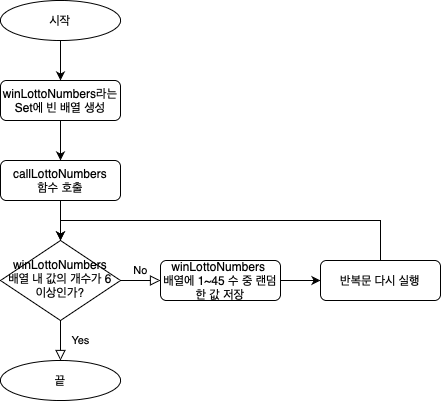

The diagram above was exported from draw.io. Its source (the exported page's mxGraphModel, read from the mxfile embedded in the PNG):
<mxGraphModel dx="830" dy="549" grid="1" gridSize="10" guides="1" tooltips="1" connect="1" arrows="1" fold="1" page="1" pageScale="1" pageWidth="827" pageHeight="1169" math="0" shadow="0">
  <root>
    <mxCell id="WIyWlLk6GJQsqaUBKTNV-0" />
    <mxCell id="WIyWlLk6GJQsqaUBKTNV-1" parent="WIyWlLk6GJQsqaUBKTNV-0" />
    <mxCell id="WIyWlLk6GJQsqaUBKTNV-4" value="Yes" style="rounded=0;html=1;jettySize=auto;orthogonalLoop=1;fontSize=11;endArrow=block;endFill=0;endSize=8;strokeWidth=1;shadow=0;labelBackgroundColor=none;edgeStyle=orthogonalEdgeStyle;" parent="WIyWlLk6GJQsqaUBKTNV-1" source="WIyWlLk6GJQsqaUBKTNV-6" edge="1">
      <mxGeometry y="20" relative="1" as="geometry">
        <mxPoint as="offset" />
        <mxPoint x="220" y="440" as="targetPoint" />
      </mxGeometry>
    </mxCell>
    <mxCell id="WIyWlLk6GJQsqaUBKTNV-5" value="No" style="edgeStyle=orthogonalEdgeStyle;rounded=0;html=1;jettySize=auto;orthogonalLoop=1;fontSize=11;endArrow=block;endFill=0;endSize=8;strokeWidth=1;shadow=0;labelBackgroundColor=none;" parent="WIyWlLk6GJQsqaUBKTNV-1" source="WIyWlLk6GJQsqaUBKTNV-6" target="WIyWlLk6GJQsqaUBKTNV-7" edge="1">
      <mxGeometry y="10" relative="1" as="geometry">
        <mxPoint as="offset" />
      </mxGeometry>
    </mxCell>
    <mxCell id="WIyWlLk6GJQsqaUBKTNV-6" value="winLottoNumbers&lt;br&gt;배열 내 값의 개수가&amp;nbsp;6 이상인가?" style="rhombus;whiteSpace=wrap;html=1;shadow=0;fontFamily=Helvetica;fontSize=12;align=center;strokeWidth=1;spacing=6;spacingTop=-4;" parent="WIyWlLk6GJQsqaUBKTNV-1" vertex="1">
      <mxGeometry x="160" y="320" width="120" height="80" as="geometry" />
    </mxCell>
    <mxCell id="AeKQsxO4BuUi7-yZlB96-3" style="edgeStyle=orthogonalEdgeStyle;rounded=0;orthogonalLoop=1;jettySize=auto;html=1;exitX=1;exitY=0.5;exitDx=0;exitDy=0;entryX=0;entryY=0.5;entryDx=0;entryDy=0;" edge="1" parent="WIyWlLk6GJQsqaUBKTNV-1" source="WIyWlLk6GJQsqaUBKTNV-7" target="AeKQsxO4BuUi7-yZlB96-2">
      <mxGeometry relative="1" as="geometry" />
    </mxCell>
    <mxCell id="WIyWlLk6GJQsqaUBKTNV-7" value="winLottoNumbers&amp;nbsp;&lt;br&gt;배열에 1~45 수 중 랜덤한 값 저장" style="rounded=1;whiteSpace=wrap;html=1;fontSize=12;glass=0;strokeWidth=1;shadow=0;" parent="WIyWlLk6GJQsqaUBKTNV-1" vertex="1">
      <mxGeometry x="320" y="340" width="120" height="40" as="geometry" />
    </mxCell>
    <mxCell id="N561PVMmy4FgQmJjsQbL-1" style="edgeStyle=orthogonalEdgeStyle;rounded=0;orthogonalLoop=1;jettySize=auto;html=1;exitX=0.5;exitY=1;exitDx=0;exitDy=0;entryX=0.5;entryY=0;entryDx=0;entryDy=0;" parent="WIyWlLk6GJQsqaUBKTNV-1" source="N561PVMmy4FgQmJjsQbL-0" edge="1">
      <mxGeometry relative="1" as="geometry">
        <mxPoint x="220" y="160" as="targetPoint" />
      </mxGeometry>
    </mxCell>
    <mxCell id="N561PVMmy4FgQmJjsQbL-0" value="시작" style="ellipse;whiteSpace=wrap;html=1;" parent="WIyWlLk6GJQsqaUBKTNV-1" vertex="1">
      <mxGeometry x="160" y="80" width="120" height="40" as="geometry" />
    </mxCell>
    <mxCell id="AeKQsxO4BuUi7-yZlB96-5" style="edgeStyle=orthogonalEdgeStyle;rounded=0;orthogonalLoop=1;jettySize=auto;html=1;exitX=0.5;exitY=1;exitDx=0;exitDy=0;" edge="1" parent="WIyWlLk6GJQsqaUBKTNV-1" source="N561PVMmy4FgQmJjsQbL-2">
      <mxGeometry relative="1" as="geometry">
        <mxPoint x="220" y="320" as="targetPoint" />
      </mxGeometry>
    </mxCell>
    <mxCell id="N561PVMmy4FgQmJjsQbL-2" value="callLottoNumbers&lt;br&gt;함수 호출" style="rounded=1;whiteSpace=wrap;html=1;fontSize=12;glass=0;strokeWidth=1;shadow=0;" parent="WIyWlLk6GJQsqaUBKTNV-1" vertex="1">
      <mxGeometry x="160" y="240" width="120" height="40" as="geometry" />
    </mxCell>
    <mxCell id="N561PVMmy4FgQmJjsQbL-16" value="끝" style="ellipse;whiteSpace=wrap;html=1;" parent="WIyWlLk6GJQsqaUBKTNV-1" vertex="1">
      <mxGeometry x="160" y="440" width="120" height="40" as="geometry" />
    </mxCell>
    <mxCell id="N561PVMmy4FgQmJjsQbL-19" style="edgeStyle=orthogonalEdgeStyle;rounded=0;orthogonalLoop=1;jettySize=auto;html=1;exitX=0.5;exitY=1;exitDx=0;exitDy=0;entryX=0.5;entryY=0;entryDx=0;entryDy=0;" parent="WIyWlLk6GJQsqaUBKTNV-1" source="N561PVMmy4FgQmJjsQbL-17" target="N561PVMmy4FgQmJjsQbL-2" edge="1">
      <mxGeometry relative="1" as="geometry" />
    </mxCell>
    <mxCell id="N561PVMmy4FgQmJjsQbL-17" value="winLottoNumbers라는&lt;br&gt;Set에 빈 배열 생성" style="rounded=1;whiteSpace=wrap;html=1;fontSize=12;glass=0;strokeWidth=1;shadow=0;" parent="WIyWlLk6GJQsqaUBKTNV-1" vertex="1">
      <mxGeometry x="160" y="160" width="120" height="40" as="geometry" />
    </mxCell>
    <mxCell id="AeKQsxO4BuUi7-yZlB96-4" style="edgeStyle=orthogonalEdgeStyle;rounded=0;orthogonalLoop=1;jettySize=auto;html=1;exitX=0.5;exitY=0;exitDx=0;exitDy=0;entryX=0.5;entryY=0;entryDx=0;entryDy=0;" edge="1" parent="WIyWlLk6GJQsqaUBKTNV-1" source="AeKQsxO4BuUi7-yZlB96-2" target="WIyWlLk6GJQsqaUBKTNV-6">
      <mxGeometry relative="1" as="geometry">
        <Array as="points">
          <mxPoint x="540" y="300" />
          <mxPoint x="220" y="300" />
        </Array>
      </mxGeometry>
    </mxCell>
    <mxCell id="AeKQsxO4BuUi7-yZlB96-2" value="반복문 다시 실행" style="rounded=1;whiteSpace=wrap;html=1;fontSize=12;glass=0;strokeWidth=1;shadow=0;" vertex="1" parent="WIyWlLk6GJQsqaUBKTNV-1">
      <mxGeometry x="480" y="340" width="120" height="40" as="geometry" />
    </mxCell>
  </root>
</mxGraphModel>